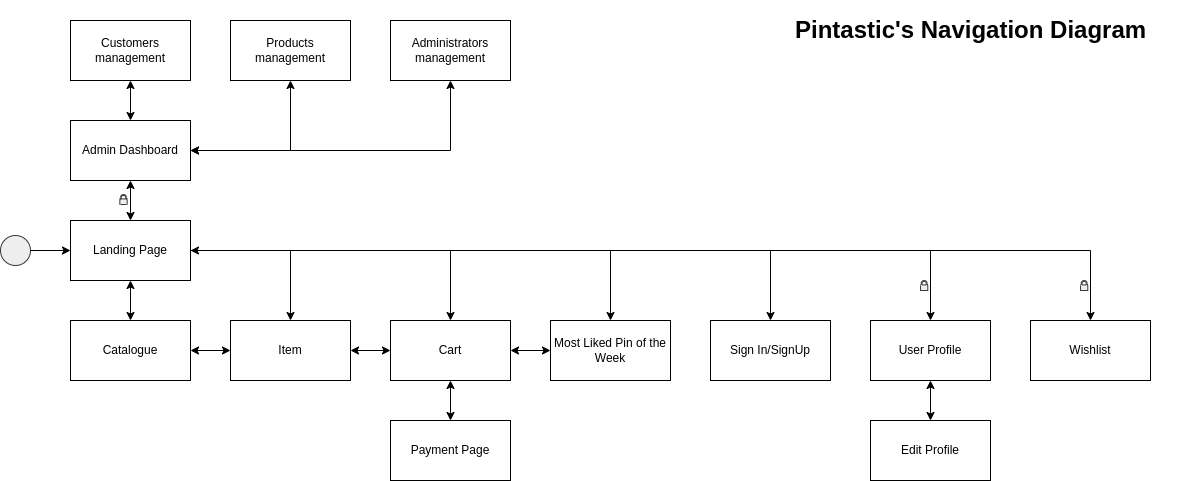

The diagram above was exported from draw.io. Its source (the exported page's mxGraphModel, read from the mxfile embedded in the PNG):
<mxGraphModel dx="900" dy="912" grid="1" gridSize="10" guides="1" tooltips="1" connect="1" arrows="1" fold="1" page="1" pageScale="1" pageWidth="850" pageHeight="1100" math="0" shadow="0">
  <root>
    <mxCell id="0" />
    <mxCell id="1" parent="0" />
    <mxCell id="urgHF9PCJV0oC3K4fVR9-3" value="" style="group" vertex="1" connectable="0" parent="1">
      <mxGeometry x="940" y="90" width="1150" height="460" as="geometry" />
    </mxCell>
    <mxCell id="J6iEbMzw5wBRsfhKV58U-31" value="" style="ellipse;whiteSpace=wrap;html=1;aspect=fixed;fillColor=#eeeeee;strokeColor=#36393d;" parent="urgHF9PCJV0oC3K4fVR9-3" vertex="1">
      <mxGeometry y="215" width="30" height="30" as="geometry" />
    </mxCell>
    <mxCell id="urgHF9PCJV0oC3K4fVR9-1" value="" style="group" vertex="1" connectable="0" parent="urgHF9PCJV0oC3K4fVR9-3">
      <mxGeometry x="70" width="1080" height="460" as="geometry" />
    </mxCell>
    <mxCell id="J6iEbMzw5wBRsfhKV58U-8" value="Landing Page" style="rounded=0;whiteSpace=wrap;html=1;" parent="urgHF9PCJV0oC3K4fVR9-1" vertex="1">
      <mxGeometry y="200" width="120" height="60" as="geometry" />
    </mxCell>
    <mxCell id="J6iEbMzw5wBRsfhKV58U-11" value="Catalogue" style="rounded=0;whiteSpace=wrap;html=1;" parent="urgHF9PCJV0oC3K4fVR9-1" vertex="1">
      <mxGeometry y="300" width="120" height="60" as="geometry" />
    </mxCell>
    <mxCell id="J6iEbMzw5wBRsfhKV58U-3" value="" style="edgeStyle=orthogonalEdgeStyle;rounded=0;orthogonalLoop=1;jettySize=auto;html=1;startArrow=classic;startFill=1;" parent="urgHF9PCJV0oC3K4fVR9-1" source="J6iEbMzw5wBRsfhKV58U-8" target="J6iEbMzw5wBRsfhKV58U-11" edge="1">
      <mxGeometry relative="1" as="geometry" />
    </mxCell>
    <mxCell id="J6iEbMzw5wBRsfhKV58U-13" value="Cart" style="rounded=0;whiteSpace=wrap;html=1;" parent="urgHF9PCJV0oC3K4fVR9-1" vertex="1">
      <mxGeometry x="320" y="300" width="120" height="60" as="geometry" />
    </mxCell>
    <mxCell id="J6iEbMzw5wBRsfhKV58U-7" style="edgeStyle=orthogonalEdgeStyle;rounded=0;orthogonalLoop=1;jettySize=auto;html=1;entryX=0.5;entryY=0;entryDx=0;entryDy=0;" parent="urgHF9PCJV0oC3K4fVR9-1" source="J6iEbMzw5wBRsfhKV58U-8" target="J6iEbMzw5wBRsfhKV58U-13" edge="1">
      <mxGeometry relative="1" as="geometry" />
    </mxCell>
    <mxCell id="J6iEbMzw5wBRsfhKV58U-14" value="" style="edgeStyle=orthogonalEdgeStyle;rounded=0;orthogonalLoop=1;jettySize=auto;html=1;startArrow=classic;startFill=1;" parent="urgHF9PCJV0oC3K4fVR9-1" source="J6iEbMzw5wBRsfhKV58U-15" target="J6iEbMzw5wBRsfhKV58U-13" edge="1">
      <mxGeometry relative="1" as="geometry" />
    </mxCell>
    <mxCell id="J6iEbMzw5wBRsfhKV58U-15" value="Item" style="rounded=0;whiteSpace=wrap;html=1;" parent="urgHF9PCJV0oC3K4fVR9-1" vertex="1">
      <mxGeometry x="160" y="300" width="120" height="60" as="geometry" />
    </mxCell>
    <mxCell id="J6iEbMzw5wBRsfhKV58U-1" value="" style="edgeStyle=orthogonalEdgeStyle;rounded=0;orthogonalLoop=1;jettySize=auto;html=1;startArrow=classic;startFill=1;" parent="urgHF9PCJV0oC3K4fVR9-1" source="J6iEbMzw5wBRsfhKV58U-8" target="J6iEbMzw5wBRsfhKV58U-15" edge="1">
      <mxGeometry relative="1" as="geometry" />
    </mxCell>
    <mxCell id="J6iEbMzw5wBRsfhKV58U-10" style="edgeStyle=orthogonalEdgeStyle;rounded=0;orthogonalLoop=1;jettySize=auto;html=1;entryX=0;entryY=0.5;entryDx=0;entryDy=0;startArrow=classic;startFill=1;" parent="urgHF9PCJV0oC3K4fVR9-1" source="J6iEbMzw5wBRsfhKV58U-11" target="J6iEbMzw5wBRsfhKV58U-15" edge="1">
      <mxGeometry relative="1" as="geometry" />
    </mxCell>
    <mxCell id="J6iEbMzw5wBRsfhKV58U-19" value="" style="edgeStyle=orthogonalEdgeStyle;rounded=0;orthogonalLoop=1;jettySize=auto;html=1;startArrow=classic;startFill=1;" parent="urgHF9PCJV0oC3K4fVR9-1" source="J6iEbMzw5wBRsfhKV58U-20" target="J6iEbMzw5wBRsfhKV58U-8" edge="1">
      <mxGeometry relative="1" as="geometry" />
    </mxCell>
    <mxCell id="J6iEbMzw5wBRsfhKV58U-20" value="Admin Dashboard" style="rounded=0;whiteSpace=wrap;html=1;" parent="urgHF9PCJV0oC3K4fVR9-1" vertex="1">
      <mxGeometry y="100" width="120" height="60" as="geometry" />
    </mxCell>
    <mxCell id="J6iEbMzw5wBRsfhKV58U-21" value="Sign In/SignUp" style="rounded=0;whiteSpace=wrap;html=1;" parent="urgHF9PCJV0oC3K4fVR9-1" vertex="1">
      <mxGeometry x="640" y="300" width="120" height="60" as="geometry" />
    </mxCell>
    <mxCell id="J6iEbMzw5wBRsfhKV58U-4" style="edgeStyle=orthogonalEdgeStyle;rounded=0;orthogonalLoop=1;jettySize=auto;html=1;entryX=0.5;entryY=0;entryDx=0;entryDy=0;" parent="urgHF9PCJV0oC3K4fVR9-1" source="J6iEbMzw5wBRsfhKV58U-8" target="J6iEbMzw5wBRsfhKV58U-21" edge="1">
      <mxGeometry relative="1" as="geometry" />
    </mxCell>
    <mxCell id="J6iEbMzw5wBRsfhKV58U-22" value="Payment Page" style="rounded=0;whiteSpace=wrap;html=1;" parent="urgHF9PCJV0oC3K4fVR9-1" vertex="1">
      <mxGeometry x="320" y="400" width="120" height="60" as="geometry" />
    </mxCell>
    <mxCell id="J6iEbMzw5wBRsfhKV58U-24" value="User Profile" style="rounded=0;whiteSpace=wrap;html=1;" parent="urgHF9PCJV0oC3K4fVR9-1" vertex="1">
      <mxGeometry x="800" y="300" width="120" height="60" as="geometry" />
    </mxCell>
    <mxCell id="J6iEbMzw5wBRsfhKV58U-5" style="edgeStyle=orthogonalEdgeStyle;rounded=0;orthogonalLoop=1;jettySize=auto;html=1;entryX=0.5;entryY=0;entryDx=0;entryDy=0;" parent="urgHF9PCJV0oC3K4fVR9-1" source="J6iEbMzw5wBRsfhKV58U-8" target="J6iEbMzw5wBRsfhKV58U-24" edge="1">
      <mxGeometry relative="1" as="geometry" />
    </mxCell>
    <mxCell id="J6iEbMzw5wBRsfhKV58U-25" value="Customers management" style="rounded=0;whiteSpace=wrap;html=1;" parent="urgHF9PCJV0oC3K4fVR9-1" vertex="1">
      <mxGeometry width="120" height="60" as="geometry" />
    </mxCell>
    <mxCell id="J6iEbMzw5wBRsfhKV58U-18" style="edgeStyle=orthogonalEdgeStyle;rounded=0;orthogonalLoop=1;jettySize=auto;html=1;entryX=0.5;entryY=1;entryDx=0;entryDy=0;startArrow=classic;startFill=1;" parent="urgHF9PCJV0oC3K4fVR9-1" source="J6iEbMzw5wBRsfhKV58U-20" target="J6iEbMzw5wBRsfhKV58U-25" edge="1">
      <mxGeometry relative="1" as="geometry" />
    </mxCell>
    <mxCell id="J6iEbMzw5wBRsfhKV58U-26" value="Administrators management" style="rounded=0;whiteSpace=wrap;html=1;" parent="urgHF9PCJV0oC3K4fVR9-1" vertex="1">
      <mxGeometry x="320" width="120" height="60" as="geometry" />
    </mxCell>
    <mxCell id="J6iEbMzw5wBRsfhKV58U-17" style="edgeStyle=orthogonalEdgeStyle;rounded=0;orthogonalLoop=1;jettySize=auto;html=1;entryX=0.5;entryY=1;entryDx=0;entryDy=0;startArrow=classic;startFill=1;" parent="urgHF9PCJV0oC3K4fVR9-1" source="J6iEbMzw5wBRsfhKV58U-20" target="J6iEbMzw5wBRsfhKV58U-26" edge="1">
      <mxGeometry relative="1" as="geometry" />
    </mxCell>
    <mxCell id="J6iEbMzw5wBRsfhKV58U-27" value="" style="endArrow=classic;startArrow=classic;html=1;rounded=0;entryX=0.5;entryY=1;entryDx=0;entryDy=0;exitX=0.5;exitY=0;exitDx=0;exitDy=0;" parent="urgHF9PCJV0oC3K4fVR9-1" source="J6iEbMzw5wBRsfhKV58U-22" target="J6iEbMzw5wBRsfhKV58U-13" edge="1">
      <mxGeometry width="50" height="50" relative="1" as="geometry">
        <mxPoint x="-40.069999999999936" y="260" as="sourcePoint" />
        <mxPoint x="9.930000000000064" y="210" as="targetPoint" />
      </mxGeometry>
    </mxCell>
    <mxCell id="J6iEbMzw5wBRsfhKV58U-28" value="Products management" style="rounded=0;whiteSpace=wrap;html=1;" parent="urgHF9PCJV0oC3K4fVR9-1" vertex="1">
      <mxGeometry x="160" width="120" height="60" as="geometry" />
    </mxCell>
    <mxCell id="J6iEbMzw5wBRsfhKV58U-16" value="" style="edgeStyle=orthogonalEdgeStyle;rounded=0;orthogonalLoop=1;jettySize=auto;html=1;startArrow=classic;startFill=1;" parent="urgHF9PCJV0oC3K4fVR9-1" source="J6iEbMzw5wBRsfhKV58U-20" target="J6iEbMzw5wBRsfhKV58U-28" edge="1">
      <mxGeometry relative="1" as="geometry" />
    </mxCell>
    <mxCell id="J6iEbMzw5wBRsfhKV58U-29" value="Edit Profile" style="rounded=0;whiteSpace=wrap;html=1;" parent="urgHF9PCJV0oC3K4fVR9-1" vertex="1">
      <mxGeometry x="800" y="400" width="120" height="60" as="geometry" />
    </mxCell>
    <mxCell id="J6iEbMzw5wBRsfhKV58U-23" value="" style="edgeStyle=orthogonalEdgeStyle;rounded=0;orthogonalLoop=1;jettySize=auto;html=1;startArrow=classic;startFill=1;" parent="urgHF9PCJV0oC3K4fVR9-1" source="J6iEbMzw5wBRsfhKV58U-24" target="J6iEbMzw5wBRsfhKV58U-29" edge="1">
      <mxGeometry relative="1" as="geometry" />
    </mxCell>
    <mxCell id="J6iEbMzw5wBRsfhKV58U-30" value="Most Liked Pin of the Week" style="rounded=0;whiteSpace=wrap;html=1;" parent="urgHF9PCJV0oC3K4fVR9-1" vertex="1">
      <mxGeometry x="480" y="300" width="120" height="60" as="geometry" />
    </mxCell>
    <mxCell id="J6iEbMzw5wBRsfhKV58U-2" style="edgeStyle=orthogonalEdgeStyle;rounded=0;orthogonalLoop=1;jettySize=auto;html=1;entryX=0.5;entryY=0;entryDx=0;entryDy=0;" parent="urgHF9PCJV0oC3K4fVR9-1" source="J6iEbMzw5wBRsfhKV58U-8" target="J6iEbMzw5wBRsfhKV58U-30" edge="1">
      <mxGeometry relative="1" as="geometry" />
    </mxCell>
    <mxCell id="J6iEbMzw5wBRsfhKV58U-12" value="" style="edgeStyle=orthogonalEdgeStyle;rounded=0;orthogonalLoop=1;jettySize=auto;html=1;startArrow=classic;startFill=1;" parent="urgHF9PCJV0oC3K4fVR9-1" source="J6iEbMzw5wBRsfhKV58U-13" target="J6iEbMzw5wBRsfhKV58U-30" edge="1">
      <mxGeometry relative="1" as="geometry" />
    </mxCell>
    <mxCell id="J6iEbMzw5wBRsfhKV58U-32" value="Wishlist" style="rounded=0;whiteSpace=wrap;html=1;" parent="urgHF9PCJV0oC3K4fVR9-1" vertex="1">
      <mxGeometry x="960" y="300" width="120" height="60" as="geometry" />
    </mxCell>
    <mxCell id="J6iEbMzw5wBRsfhKV58U-33" value="" style="sketch=0;pointerEvents=1;shadow=0;dashed=0;html=1;strokeColor=#36393d;labelPosition=center;verticalLabelPosition=bottom;verticalAlign=top;outlineConnect=0;align=center;shape=mxgraph.office.security.lock_protected;fillColor=#eeeeee;" parent="urgHF9PCJV0oC3K4fVR9-1" vertex="1">
      <mxGeometry x="49.34999999999991" y="174" width="7.31" height="10" as="geometry" />
    </mxCell>
    <mxCell id="J6iEbMzw5wBRsfhKV58U-34" value="" style="sketch=0;pointerEvents=1;shadow=0;dashed=0;html=1;strokeColor=#36393d;labelPosition=center;verticalLabelPosition=bottom;verticalAlign=top;outlineConnect=0;align=center;shape=mxgraph.office.security.lock_protected;fillColor=#eeeeee;" parent="urgHF9PCJV0oC3K4fVR9-1" vertex="1">
      <mxGeometry x="850" y="260" width="7.31" height="10" as="geometry" />
    </mxCell>
    <mxCell id="J6iEbMzw5wBRsfhKV58U-35" value="" style="sketch=0;pointerEvents=1;shadow=0;dashed=0;html=1;strokeColor=#36393d;labelPosition=center;verticalLabelPosition=bottom;verticalAlign=top;outlineConnect=0;align=center;shape=mxgraph.office.security.lock_protected;fillColor=#eeeeee;" parent="urgHF9PCJV0oC3K4fVR9-1" vertex="1">
      <mxGeometry x="1010" y="260" width="7.31" height="10" as="geometry" />
    </mxCell>
    <mxCell id="J6iEbMzw5wBRsfhKV58U-6" style="edgeStyle=orthogonalEdgeStyle;rounded=0;orthogonalLoop=1;jettySize=auto;html=1;entryX=0.5;entryY=0;entryDx=0;entryDy=0;" parent="urgHF9PCJV0oC3K4fVR9-1" source="J6iEbMzw5wBRsfhKV58U-8" target="J6iEbMzw5wBRsfhKV58U-32" edge="1">
      <mxGeometry relative="1" as="geometry" />
    </mxCell>
    <mxCell id="urgHF9PCJV0oC3K4fVR9-2" value="&lt;h1&gt;Pintastic's Navigation Diagram&lt;/h1&gt;" style="text;html=1;strokeColor=none;fillColor=none;spacing=5;spacingTop=-20;whiteSpace=wrap;overflow=hidden;rounded=0;" vertex="1" parent="urgHF9PCJV0oC3K4fVR9-1">
      <mxGeometry x="720" y="-10" width="395" height="120" as="geometry" />
    </mxCell>
    <mxCell id="J6iEbMzw5wBRsfhKV58U-9" value="" style="endArrow=classic;html=1;rounded=0;entryX=0;entryY=0.5;entryDx=0;entryDy=0;exitX=1;exitY=0.5;exitDx=0;exitDy=0;" parent="urgHF9PCJV0oC3K4fVR9-3" source="J6iEbMzw5wBRsfhKV58U-31" target="J6iEbMzw5wBRsfhKV58U-8" edge="1">
      <mxGeometry width="50" height="50" relative="1" as="geometry">
        <mxPoint x="1010" y="320" as="sourcePoint" />
        <mxPoint x="1260" y="250" as="targetPoint" />
      </mxGeometry>
    </mxCell>
  </root>
</mxGraphModel>